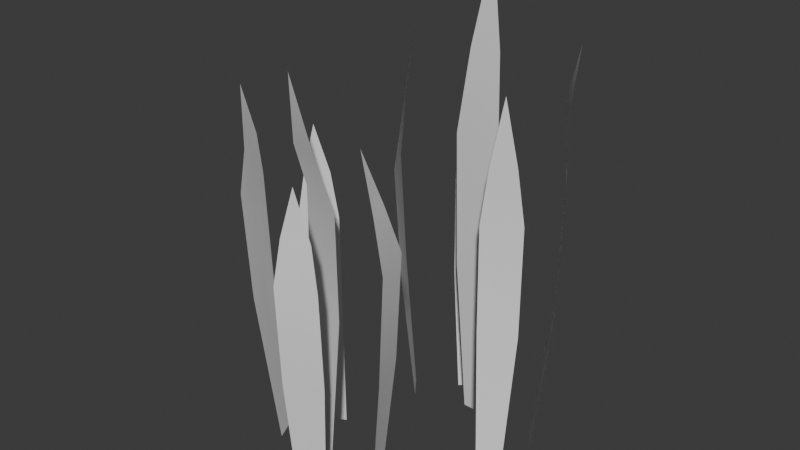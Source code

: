 # Source: grass.blend  (saved by Blender 5.2.44; exported with 4.5.12 LTS)
import bpy
from mathutils import Matrix  # noqa: F401  (used for matrix-valued properties, if any)

bpy.ops.wm.read_factory_settings(use_empty=True)
scene = bpy.context.scene
scene.name = 'Scene'

# ---- collections
col_collection = bpy.data.collections.new('Collection'); scene.collection.children.link(col_collection)

# ---- world
world_world = bpy.data.worlds.new('World'); scene.world = world_world
world_world.use_nodes = True; world_world.node_tree.nodes.clear()
_N = world_world.node_tree.nodes; _L = world_world.node_tree.links
n0 = _N.new('ShaderNodeOutputWorld'); n0.name = 'World Output'; n0.location = (200, 100)
n1 = _N.new('ShaderNodeBackground'); n1.name = 'Background'; n1.location = (-200, 100)
n1.inputs[0].default_value = (0.05088, 0.05088, 0.05088, 1.0)
_L.new(n1.outputs[0], n0.inputs[0])
n0.is_active_output = True
world_world.color = (0.05088, 0.05088, 0.05088)
world_world.sun_shadow_jitter_overblur = 0.0

# ---- meshes
me_plane_001 = bpy.data.meshes.new('Plane.001')
me_plane_001.from_pydata([(-0.01572, -0.0595, -0.0002201), (-0.02692, -0.057, -0.0002866), (-0.02331, -0.06312, 0.1371), (-0.01693, -0.06079, 0.1126), (-0.0124, -0.05786, 0.09566), (-0.01212, -0.05747, 0.05775), (-0.02939, -0.05182, 0.05959), (-0.02914, -0.05186, 0.09696), (-0.02762, -0.05807, 0.113), (-0.04569, -0.04748, -0.0002172), (-0.04172, -0.0565, -0.0002229), (-0.05384, -0.05363, 0.1239), (-0.05138, -0.0505, 0.1075), (-0.05208, -0.04808, 0.09304), (-0.05125, -0.04703, 0.05417), (-0.04636, -0.06072, 0.05492), (-0.04744, -0.06209, 0.09229), (-0.04703, -0.05971, 0.1065), (0.00675, -0.06537, -0.0001563), (0.002671, -0.05641, -0.00015), (0.003919, -0.0643, 0.122), (0.009336, -0.06555, 0.1037), (0.01357, -0.06672, 0.08706), (0.01171, -0.06667, 0.04957), (0.006667, -0.05299, 0.05064), (0.00854, -0.05266, 0.08738), (0.00582, -0.05702, 0.1032), (-0.01629, -0.07395, -0.0003363), (-0.008663, -0.06947, -0.0002342), (-0.0111, -0.0753, 0.1103), (-0.01542, -0.07693, 0.0937), (-0.01541, -0.08049, 0.07968), (-0.01646, -0.07819, 0.04457), (-0.004355, -0.07279, 0.04495), (-0.002818, -0.07555, 0.07893), (-0.005757, -0.07445, 0.09356), (-0.03895, -0.03909, -0.0003569), (-0.03091, -0.03535, -0.0003864), (-0.0363, -0.04082, 0.1114), (-0.03921, -0.04242, 0.09667), (-0.04072, -0.04403, 0.08248), (-0.04076, -0.04299, 0.04529), (-0.02824, -0.03858, 0.04602), (-0.02771, -0.03966, 0.08192), (-0.03123, -0.0393, 0.09619), (-0.00572, 5.977e-05, -0.001908), (0.005763, -2.969e-06, -0.001975), (0.0, -0.0005973, 0.164), (-0.005522, -0.002884, 0.1329), (-0.008946, -0.004312, 0.1042), (-0.008798, -0.002694, 0.05607), (0.009276, -0.004537, 0.0579), (0.008672, -0.006777, 0.1062), (0.005495, -0.003316, 0.1335), (0.02612, -0.005321, -0.001905), (0.02032, 0.002654, -0.001911), (0.03217, -0.00143, 0.1413), (0.03064, -0.003675, 0.1182), (0.03209, -0.004338, 0.09613), (0.03165, -0.004575, 0.05248), (0.02396, 0.007762, 0.05323), (0.02455, 0.008189, 0.09623), (0.02438, 0.004093, 0.1188), (-0.02892, 0.001015, -0.001845), (-0.02303, -0.006878, -0.001838), (-0.02659, -0.003618, 0.141), (-0.03181, -0.0014, 0.1121), (-0.03594, 0.0004477, 0.0875), (-0.03405, 0.001234, 0.04788), (-0.02621, -0.01107, 0.04895), (-0.02806, -0.01239, 0.08864), (-0.02659, -0.009183, 0.1125), (-0.008234, 0.0143, -0.002025), (-0.01473, 0.008297, -0.001923), (-0.01418, 0.01081, 0.1269), (-0.00996, 0.01548, 0.09966), (-0.01053, 0.02021, 0.07943), (-0.008967, 0.01847, 0.04288), (-0.01965, 0.01062, 0.04326), (-0.02177, 0.01277, 0.07837), (-0.01885, 0.01113, 0.09886), (0.02132, -0.01495, -0.002045), (0.01427, -0.02032, -0.002075), (0.01781, -0.01724, 0.1266), (0.0206, -0.01332, 0.1033), (0.02193, -0.01018, 0.08292), (0.02227, -0.01076, 0.04361), (0.01096, -0.01773, 0.04433), (0.01015, -0.01725, 0.08255), (0.01346, -0.0181, 0.103)], [], [(4, 7, 8, 3), (0, 1, 6, 5), (5, 6, 7, 4), (3, 8, 2), (13, 16, 17, 12), (9, 10, 15, 14), (14, 15, 16, 13), (12, 17, 11), (22, 25, 26, 21), (18, 19, 24, 23), (23, 24, 25, 22), (21, 26, 20), (31, 34, 35, 30), (27, 28, 33, 32), (32, 33, 34, 31), (30, 35, 29), (40, 43, 44, 39), (36, 37, 42, 41), (41, 42, 43, 40), (39, 44, 38), (49, 52, 53, 48), (45, 46, 51, 50), (50, 51, 52, 49), (48, 53, 47), (58, 61, 62, 57), (54, 55, 60, 59), (59, 60, 61, 58), (57, 62, 56), (67, 70, 71, 66), (63, 64, 69, 68), (68, 69, 70, 67), (66, 71, 65), (76, 79, 80, 75), (72, 73, 78, 77), (77, 78, 79, 76), (75, 80, 74), (85, 88, 89, 84), (81, 82, 87, 86), (86, 87, 88, 85), (84, 89, 83)])
me_plane_001.polygons.foreach_set('use_smooth', [True] * 40)
_uv = me_plane_001.uv_layers.new(name='UVMap')
_uv.uv.foreach_set('vector', [0.1277, 0.4964, 0.2123, 0.4977, 0.1969, 0.6193, 0.1431, 0.6189, 0.1412, 0.01144, 0.1988, 0.01159, 0.212, 0.2701, 0.1281, 0.2666, 0.1281, 0.2666, 0.212, 0.2701, 0.2123, 0.4977, 0.1277, 0.4964, 0.1431, 0.6189, 0.1969, 0.6193, 0.17, 0.7553, 0.4428, 0.447, 0.5188, 0.4482, 0.5049, 0.5574, 0.4566, 0.557, 0.455, 0.01144, 0.5066, 0.01157, 0.5185, 0.2437, 0.4431, 0.2406, 0.4431, 0.2406, 0.5185, 0.2437, 0.5188, 0.4482, 0.4428, 0.447, 0.4566, 0.557, 0.5049, 0.5574, 0.4808, 0.6796, 0.5417, 0.4412, 0.6166, 0.4424, 0.603, 0.55, 0.5553, 0.5497, 0.5536, 0.01144, 0.6046, 0.01157, 0.6163, 0.2406, 0.542, 0.2375, 0.542, 0.2375, 0.6163, 0.2406, 0.6166, 0.4424, 0.5417, 0.4412, 0.5553, 0.5497, 0.603, 0.55, 0.5791, 0.6706, 0.9207, 0.4004, 0.9886, 0.4014, 0.9762, 0.4989, 0.9331, 0.4986, 0.9316, 0.01144, 0.9777, 0.01156, 0.9883, 0.2189, 0.921, 0.2161, 0.921, 0.2161, 0.9883, 0.2189, 0.9886, 0.4014, 0.9207, 0.4004, 0.9331, 0.4986, 0.9762, 0.4989, 0.9546, 0.608, 0.8299, 0.4009, 0.8978, 0.402, 0.8855, 0.4996, 0.8423, 0.4992, 0.8408, 0.01144, 0.887, 0.01156, 0.8976, 0.2191, 0.8302, 0.2163, 0.8302, 0.2163, 0.8976, 0.2191, 0.8978, 0.402, 0.8299, 0.4009, 0.8423, 0.4992, 0.8855, 0.4996, 0.8639, 0.6088, 0.01144, 0.5469, 0.1048, 0.5483, 0.08781, 0.6825, 0.02846, 0.6821, 0.02637, 0.01144, 0.0899, 0.01161, 0.1044, 0.297, 0.01182, 0.2931, 0.01182, 0.2931, 0.1044, 0.297, 0.1048, 0.5483, 0.01144, 0.5469, 0.02846, 0.6821, 0.08781, 0.6825, 0.05814, 0.8327, 0.2352, 0.4793, 0.3168, 0.4806, 0.3019, 0.5978, 0.2501, 0.5974, 0.2482, 0.01144, 0.3037, 0.01158, 0.3164, 0.2609, 0.2355, 0.2576, 0.2355, 0.2576, 0.3164, 0.2609, 0.3168, 0.4806, 0.2352, 0.4793, 0.2501, 0.5974, 0.3019, 0.5978, 0.276, 0.7291, 0.3397, 0.4716, 0.4199, 0.4729, 0.4053, 0.5882, 0.3543, 0.5878, 0.3525, 0.01144, 0.4071, 0.01158, 0.4196, 0.2568, 0.34, 0.2535, 0.34, 0.2535, 0.4196, 0.2568, 0.4199, 0.4729, 0.3397, 0.4716, 0.3543, 0.5878, 0.4053, 0.5882, 0.3798, 0.7173, 0.7347, 0.4261, 0.807, 0.4273, 0.7939, 0.5312, 0.7479, 0.5309, 0.7463, 0.01144, 0.7955, 0.01157, 0.8067, 0.2326, 0.735, 0.2296, 0.735, 0.2296, 0.8067, 0.2326, 0.807, 0.4273, 0.7347, 0.4261, 0.7479, 0.5309, 0.7939, 0.5312, 0.7709, 0.6475, 0.6395, 0.4262, 0.7118, 0.4273, 0.6986, 0.5312, 0.6527, 0.5309, 0.6511, 0.01144, 0.7003, 0.01157, 0.7115, 0.2326, 0.6398, 0.2296, 0.6398, 0.2296, 0.7115, 0.2326, 0.7118, 0.4273, 0.6395, 0.4262, 0.6527, 0.5309, 0.6986, 0.5312, 0.6757, 0.6475])
me_plane_001.update()

# ---- objects
ob_plane_001 = bpy.data.objects.new('Plane.001', me_plane_001)

# ---- transforms, parenting, visibility, modifiers, constraints
ob_plane_001.location = (0.0, 0.0, 0.0)

# ---- collection membership
col_collection.objects.link(ob_plane_001)

# ---- scene / render settings (as saved in the file)
scene.frame_start = 1; scene.frame_end = 250; scene.frame_set(1)
scene.render.engine = 'BLENDER_EEVEE_NEXT'
scene.render.bake_bias = 0.0
scene.render.bake_samples = 0
scene.render.compositor_device = 'GPU'
scene.eevee.use_volume_custom_range = False
scene.eevee.fast_gi_thickness_near = 0.1
scene.eevee.fast_gi_thickness_far = 0.0
scene.eevee.ray_tracing_options.screen_trace_thickness = 0.1
bpy.context.view_layer.update()

# ---- added for rendering (the .blend has no active camera and no usable light): camera, sun
cam_auto = bpy.data.cameras.new('AutoCamera')
cam_auto.lens = 50.0
cam_auto.sensor_width = 36.0
cam_auto.clip_end = 1000.0
ob_auto_camera = bpy.data.objects.new('AutoCamera', cam_auto)
scene.collection.objects.link(ob_auto_camera)
ob_auto_camera.location = (0.185729, -0.266021, 0.23824)
ob_auto_camera.rotation_euler = (1.09748, -7.21219e-08, 0.694738)
scene.camera = ob_auto_camera
light_auto_sun = bpy.data.lights.new('AutoSun', 'SUN')
light_auto_sun.energy = 3.0
light_auto_sun.angle = 0.0523599
ob_auto_sun = bpy.data.objects.new('AutoSun', light_auto_sun)
scene.collection.objects.link(ob_auto_sun)
ob_auto_sun.rotation_euler = (0.872665, 0.174533, 0.523599)
bpy.context.view_layer.update()
